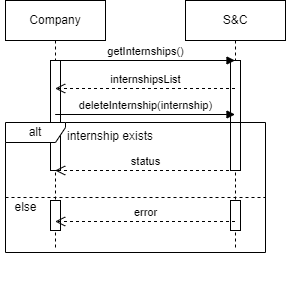

The diagram above was exported from draw.io. Its source (the exported page's mxGraphModel, read from the mxfile embedded in the PNG):
<mxGraphModel dx="862" dy="426" grid="1" gridSize="10" guides="1" tooltips="1" connect="1" arrows="1" fold="1" page="1" pageScale="1" pageWidth="850" pageHeight="1100" math="0" shadow="0">
  <root>
    <mxCell id="0" />
    <mxCell id="1" parent="0" />
    <mxCell id="aM9ryv3xv72pqoxQDRHE-1" value="Company" style="shape=umlLifeline;perimeter=lifelinePerimeter;whiteSpace=wrap;html=1;container=0;dropTarget=0;collapsible=0;recursiveResize=0;outlineConnect=0;portConstraint=eastwest;newEdgeStyle={&quot;edgeStyle&quot;:&quot;elbowEdgeStyle&quot;,&quot;elbow&quot;:&quot;vertical&quot;,&quot;curved&quot;:0,&quot;rounded&quot;:0};" parent="1" vertex="1">
      <mxGeometry x="40" y="40" width="100" height="250" as="geometry" />
    </mxCell>
    <mxCell id="tQjCDTAY_-oB0Eo6NYAF-8" value="" style="html=1;points=[[0,0,0,0,5],[0,1,0,0,-5],[1,0,0,0,5],[1,1,0,0,-5]];perimeter=orthogonalPerimeter;outlineConnect=0;targetShapes=umlLifeline;portConstraint=eastwest;newEdgeStyle={&quot;curved&quot;:0,&quot;rounded&quot;:0};" vertex="1" parent="aM9ryv3xv72pqoxQDRHE-1">
      <mxGeometry x="45" y="60" width="10" height="110" as="geometry" />
    </mxCell>
    <mxCell id="tQjCDTAY_-oB0Eo6NYAF-6" value="" style="html=1;points=[[0,0,0,0,5],[0,1,0,0,-5],[1,0,0,0,5],[1,1,0,0,-5]];perimeter=orthogonalPerimeter;outlineConnect=0;targetShapes=umlLifeline;portConstraint=eastwest;newEdgeStyle={&quot;curved&quot;:0,&quot;rounded&quot;:0};fontFamily=Helvetica;fontSize=11;fontColor=default;labelBackgroundColor=default;" vertex="1" parent="aM9ryv3xv72pqoxQDRHE-1">
      <mxGeometry x="45" y="200" width="10" height="30" as="geometry" />
    </mxCell>
    <mxCell id="aM9ryv3xv72pqoxQDRHE-5" value="S&amp;amp;C" style="shape=umlLifeline;perimeter=lifelinePerimeter;whiteSpace=wrap;html=1;container=0;dropTarget=0;collapsible=0;recursiveResize=0;outlineConnect=0;portConstraint=eastwest;newEdgeStyle={&quot;edgeStyle&quot;:&quot;elbowEdgeStyle&quot;,&quot;elbow&quot;:&quot;vertical&quot;,&quot;curved&quot;:0,&quot;rounded&quot;:0};" parent="1" vertex="1">
      <mxGeometry x="220" y="40" width="100" height="250" as="geometry" />
    </mxCell>
    <mxCell id="tQjCDTAY_-oB0Eo6NYAF-9" value="" style="html=1;points=[[0,0,0,0,5],[0,1,0,0,-5],[1,0,0,0,5],[1,1,0,0,-5]];perimeter=orthogonalPerimeter;outlineConnect=0;targetShapes=umlLifeline;portConstraint=eastwest;newEdgeStyle={&quot;curved&quot;:0,&quot;rounded&quot;:0};" vertex="1" parent="aM9ryv3xv72pqoxQDRHE-5">
      <mxGeometry x="45" y="60" width="10" height="110" as="geometry" />
    </mxCell>
    <mxCell id="tQjCDTAY_-oB0Eo6NYAF-7" value="" style="html=1;points=[[0,0,0,0,5],[0,1,0,0,-5],[1,0,0,0,5],[1,1,0,0,-5]];perimeter=orthogonalPerimeter;outlineConnect=0;targetShapes=umlLifeline;portConstraint=eastwest;newEdgeStyle={&quot;curved&quot;:0,&quot;rounded&quot;:0};fontFamily=Helvetica;fontSize=11;fontColor=default;labelBackgroundColor=default;" vertex="1" parent="aM9ryv3xv72pqoxQDRHE-5">
      <mxGeometry x="45" y="200" width="10" height="30" as="geometry" />
    </mxCell>
    <mxCell id="tQjCDTAY_-oB0Eo6NYAF-1" value="alt" style="shape=umlFrame;whiteSpace=wrap;html=1;pointerEvents=0;recursiveResize=0;container=1;collapsible=0;width=60;height=20;" vertex="1" parent="1">
      <mxGeometry x="40" y="162" width="260" height="130" as="geometry" />
    </mxCell>
    <mxCell id="tQjCDTAY_-oB0Eo6NYAF-2" value="internship exists" style="text;html=1;" vertex="1" parent="tQjCDTAY_-oB0Eo6NYAF-1">
      <mxGeometry width="100" height="20" relative="1" as="geometry">
        <mxPoint x="60" as="offset" />
      </mxGeometry>
    </mxCell>
    <mxCell id="tQjCDTAY_-oB0Eo6NYAF-3" value="" style="line;strokeWidth=1;dashed=1;labelPosition=center;verticalLabelPosition=bottom;align=left;verticalAlign=top;spacingLeft=20;spacingTop=15;html=1;whiteSpace=wrap;" vertex="1" parent="tQjCDTAY_-oB0Eo6NYAF-1">
      <mxGeometry y="-20" width="260" height="190" as="geometry" />
    </mxCell>
    <mxCell id="tQjCDTAY_-oB0Eo6NYAF-4" value="else" style="text;html=1;align=center;verticalAlign=middle;resizable=0;points=[];autosize=1;strokeColor=none;fillColor=none;" vertex="1" parent="tQjCDTAY_-oB0Eo6NYAF-1">
      <mxGeometry x="-5" y="70" width="50" height="30" as="geometry" />
    </mxCell>
    <mxCell id="tQjCDTAY_-oB0Eo6NYAF-10" value="getInternships()" style="html=1;verticalAlign=bottom;endArrow=block;curved=0;rounded=0;" edge="1" parent="1">
      <mxGeometry width="80" relative="1" as="geometry">
        <mxPoint x="89.66666666666652" y="100" as="sourcePoint" />
        <mxPoint x="269.5" y="100" as="targetPoint" />
      </mxGeometry>
    </mxCell>
    <mxCell id="tQjCDTAY_-oB0Eo6NYAF-11" value="internshipsList" style="html=1;verticalAlign=bottom;endArrow=open;dashed=1;endSize=8;curved=0;rounded=0;" edge="1" parent="1">
      <mxGeometry relative="1" as="geometry">
        <mxPoint x="269.5" y="128" as="sourcePoint" />
        <mxPoint x="89.66666666666652" y="128" as="targetPoint" />
      </mxGeometry>
    </mxCell>
    <mxCell id="tQjCDTAY_-oB0Eo6NYAF-12" value="deleteInternship(internship)" style="html=1;verticalAlign=bottom;endArrow=block;curved=0;rounded=0;" edge="1" parent="1">
      <mxGeometry width="80" relative="1" as="geometry">
        <mxPoint x="89.66666666666652" y="154" as="sourcePoint" />
        <mxPoint x="269.5" y="154" as="targetPoint" />
      </mxGeometry>
    </mxCell>
    <mxCell id="tQjCDTAY_-oB0Eo6NYAF-14" value="status" style="html=1;verticalAlign=bottom;endArrow=open;dashed=1;endSize=8;curved=0;rounded=0;" edge="1" parent="1">
      <mxGeometry relative="1" as="geometry">
        <mxPoint x="269.5" y="210" as="sourcePoint" />
        <mxPoint x="89.66666666666652" y="210" as="targetPoint" />
      </mxGeometry>
    </mxCell>
    <mxCell id="tQjCDTAY_-oB0Eo6NYAF-5" value="error" style="html=1;verticalAlign=bottom;endArrow=open;dashed=1;endSize=8;curved=0;rounded=0;" edge="1" parent="1">
      <mxGeometry relative="1" as="geometry">
        <mxPoint x="269.5" y="261" as="sourcePoint" />
        <mxPoint x="89.66666666666652" y="261" as="targetPoint" />
      </mxGeometry>
    </mxCell>
  </root>
</mxGraphModel>